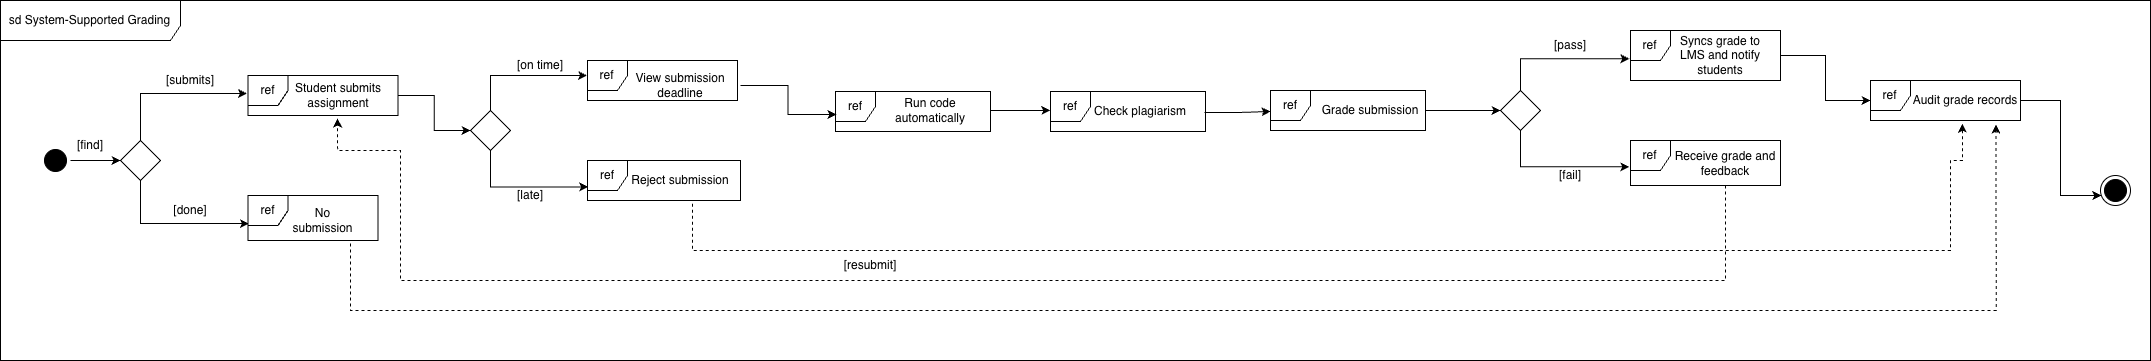

The diagram above was exported from draw.io. Its source (the exported page's mxGraphModel, read from the mxfile embedded in the PNG):
<mxGraphModel dx="1301" dy="844" grid="1" gridSize="10" guides="1" tooltips="1" connect="1" arrows="1" fold="1" page="1" pageScale="1" pageWidth="850" pageHeight="1100" math="0" shadow="0">
  <root>
    <mxCell id="0" />
    <mxCell id="1" parent="0" />
    <mxCell id="E8Da_RkJAQBLq5cIlH-D-1" parent="1" style="shape=umlFrame;whiteSpace=wrap;html=1;pointerEvents=0;width=180;height=40;" value="sd System-Supported Grading" vertex="1">
      <mxGeometry height="360" width="2150" x="250" y="130" as="geometry" />
    </mxCell>
    <mxCell id="E8Da_RkJAQBLq5cIlH-D-2" edge="1" parent="1" source="E8Da_RkJAQBLq5cIlH-D-3" style="edgeStyle=orthogonalEdgeStyle;rounded=0;orthogonalLoop=1;jettySize=auto;html=1;exitX=1;exitY=0.5;exitDx=0;exitDy=0;entryX=0;entryY=0.5;entryDx=0;entryDy=0;" target="E8Da_RkJAQBLq5cIlH-D-4">
      <mxGeometry relative="1" as="geometry" />
    </mxCell>
    <mxCell id="E8Da_RkJAQBLq5cIlH-D-3" parent="1" style="ellipse;html=1;shape=startState;fillColor=#000000;strokeColor=light-dark(#000000, #ff9090);" value="" vertex="1">
      <mxGeometry height="30" width="30" x="290" y="275" as="geometry" />
    </mxCell>
    <mxCell id="E8Da_RkJAQBLq5cIlH-D-4" parent="1" style="rhombus;whiteSpace=wrap;html=1;fontColor=#000000;fillColor=#FFFFFF;strokeColor=#000000;" value="" vertex="1">
      <mxGeometry height="40" width="40" x="370" y="270" as="geometry" />
    </mxCell>
    <mxCell id="E8Da_RkJAQBLq5cIlH-D-5" parent="1" style="text;html=1;whiteSpace=wrap;strokeColor=none;fillColor=none;align=center;verticalAlign=middle;rounded=0;" value="[find]" vertex="1">
      <mxGeometry height="30" width="60" x="310" y="260" as="geometry" />
    </mxCell>
    <mxCell id="E8Da_RkJAQBLq5cIlH-D-6" parent="1" style="shape=umlFrame;whiteSpace=wrap;html=1;pointerEvents=0;width=40;height=30;" value="ref" vertex="1">
      <mxGeometry height="40" width="150" x="497.5" y="205" as="geometry" />
    </mxCell>
    <mxCell id="E8Da_RkJAQBLq5cIlH-D-7" edge="1" parent="1" source="E8Da_RkJAQBLq5cIlH-D-8" style="edgeStyle=orthogonalEdgeStyle;rounded=0;orthogonalLoop=1;jettySize=auto;html=1;exitX=1;exitY=0.5;exitDx=0;exitDy=0;entryX=0;entryY=0.5;entryDx=0;entryDy=0;" target="E8Da_RkJAQBLq5cIlH-D-15">
      <mxGeometry relative="1" as="geometry" />
    </mxCell>
    <mxCell id="E8Da_RkJAQBLq5cIlH-D-8" parent="1" style="text;html=1;whiteSpace=wrap;strokeColor=none;fillColor=none;align=center;verticalAlign=middle;rounded=0;" value="Student submits assignment" vertex="1">
      <mxGeometry height="30" width="120" x="527.5" y="210" as="geometry" />
    </mxCell>
    <mxCell id="E8Da_RkJAQBLq5cIlH-D-9" edge="1" parent="1" source="E8Da_RkJAQBLq5cIlH-D-4" style="edgeStyle=orthogonalEdgeStyle;rounded=0;orthogonalLoop=1;jettySize=auto;html=1;exitX=0.5;exitY=0;exitDx=0;exitDy=0;entryX=-0.007;entryY=0.45;entryDx=0;entryDy=0;entryPerimeter=0;" target="E8Da_RkJAQBLq5cIlH-D-6">
      <mxGeometry relative="1" as="geometry" />
    </mxCell>
    <mxCell id="E8Da_RkJAQBLq5cIlH-D-10" parent="1" style="text;html=1;whiteSpace=wrap;strokeColor=none;fillColor=none;align=center;verticalAlign=middle;rounded=0;" value="[submits&lt;span style=&quot;background-color: transparent; color: light-dark(rgb(0, 0, 0), rgb(255, 255, 255));&quot;&gt;]&lt;/span&gt;" vertex="1">
      <mxGeometry height="30" width="60" x="410" y="195" as="geometry" />
    </mxCell>
    <mxCell id="E8Da_RkJAQBLq5cIlH-D-11" parent="1" style="shape=umlFrame;whiteSpace=wrap;html=1;pointerEvents=0;width=40;height=30;" value="ref" vertex="1">
      <mxGeometry height="45" width="130" x="497.5" y="325" as="geometry" />
    </mxCell>
    <mxCell id="E8Da_RkJAQBLq5cIlH-D-12" parent="1" style="text;html=1;whiteSpace=wrap;strokeColor=none;fillColor=none;align=center;verticalAlign=middle;rounded=0;" value="No submission" vertex="1">
      <mxGeometry height="30" width="65" x="540" y="335" as="geometry" />
    </mxCell>
    <mxCell id="E8Da_RkJAQBLq5cIlH-D-13" edge="1" parent="1" source="E8Da_RkJAQBLq5cIlH-D-4" style="edgeStyle=orthogonalEdgeStyle;rounded=0;orthogonalLoop=1;jettySize=auto;html=1;exitX=0.5;exitY=1;exitDx=0;exitDy=0;entryX=0.008;entryY=0.625;entryDx=0;entryDy=0;entryPerimeter=0;" target="E8Da_RkJAQBLq5cIlH-D-11">
      <mxGeometry relative="1" as="geometry" />
    </mxCell>
    <mxCell id="E8Da_RkJAQBLq5cIlH-D-14" parent="1" style="text;html=1;whiteSpace=wrap;strokeColor=none;fillColor=none;align=center;verticalAlign=middle;rounded=0;" value="[done]" vertex="1">
      <mxGeometry height="30" width="90" x="395" y="325" as="geometry" />
    </mxCell>
    <mxCell id="E8Da_RkJAQBLq5cIlH-D-15" parent="1" style="rhombus;whiteSpace=wrap;html=1;fontColor=#000000;fillColor=#FFFFFF;strokeColor=#000000;" value="" vertex="1">
      <mxGeometry height="40" width="40" x="720" y="240" as="geometry" />
    </mxCell>
    <mxCell id="E8Da_RkJAQBLq5cIlH-D-16" parent="1" style="shape=umlFrame;whiteSpace=wrap;html=1;pointerEvents=0;width=40;height=30;" value="ref" vertex="1">
      <mxGeometry height="40" width="150" x="837" y="190" as="geometry" />
    </mxCell>
    <mxCell id="E8Da_RkJAQBLq5cIlH-D-17" parent="1" style="shape=umlFrame;whiteSpace=wrap;html=1;pointerEvents=0;width=40;height=30;" value="ref" vertex="1">
      <mxGeometry height="40" width="153" x="837" y="290" as="geometry" />
    </mxCell>
    <mxCell id="E8Da_RkJAQBLq5cIlH-D-18" edge="1" parent="1" source="E8Da_RkJAQBLq5cIlH-D-15" style="edgeStyle=orthogonalEdgeStyle;rounded=0;orthogonalLoop=1;jettySize=auto;html=1;exitX=0.5;exitY=0;exitDx=0;exitDy=0;entryX=-0.003;entryY=0.375;entryDx=0;entryDy=0;entryPerimeter=0;" target="E8Da_RkJAQBLq5cIlH-D-16">
      <mxGeometry relative="1" as="geometry" />
    </mxCell>
    <mxCell id="E8Da_RkJAQBLq5cIlH-D-19" edge="1" parent="1" source="E8Da_RkJAQBLq5cIlH-D-15" style="edgeStyle=orthogonalEdgeStyle;rounded=0;orthogonalLoop=1;jettySize=auto;html=1;exitX=0.5;exitY=1;exitDx=0;exitDy=0;entryX=0.004;entryY=0.66;entryDx=0;entryDy=0;entryPerimeter=0;" target="E8Da_RkJAQBLq5cIlH-D-17">
      <mxGeometry relative="1" as="geometry" />
    </mxCell>
    <mxCell id="E8Da_RkJAQBLq5cIlH-D-20" parent="1" style="text;html=1;whiteSpace=wrap;strokeColor=none;fillColor=none;align=center;verticalAlign=middle;rounded=0;" value="[on time&lt;span style=&quot;background-color: transparent; color: light-dark(rgb(0, 0, 0), rgb(255, 255, 255));&quot;&gt;]&lt;/span&gt;" vertex="1">
      <mxGeometry height="30" width="60" x="760" y="180" as="geometry" />
    </mxCell>
    <mxCell id="E8Da_RkJAQBLq5cIlH-D-21" parent="1" style="text;html=1;whiteSpace=wrap;strokeColor=none;fillColor=none;align=center;verticalAlign=middle;rounded=0;" value="[late]" vertex="1">
      <mxGeometry height="30" width="60" x="750" y="310" as="geometry" />
    </mxCell>
    <mxCell id="E8Da_RkJAQBLq5cIlH-D-22" parent="1" style="text;html=1;whiteSpace=wrap;strokeColor=none;fillColor=none;align=center;verticalAlign=middle;rounded=0;" value="View submission deadline" vertex="1">
      <mxGeometry height="30" width="120" x="870" y="200" as="geometry" />
    </mxCell>
    <mxCell id="E8Da_RkJAQBLq5cIlH-D-23" parent="1" style="text;html=1;whiteSpace=wrap;strokeColor=none;fillColor=none;align=center;verticalAlign=middle;rounded=0;" value="Reject submission" vertex="1">
      <mxGeometry height="30" width="100" x="880" y="295" as="geometry" />
    </mxCell>
    <mxCell id="E8Da_RkJAQBLq5cIlH-D-25" parent="1" style="shape=umlFrame;whiteSpace=wrap;html=1;pointerEvents=0;width=40;height=30;" value="ref" vertex="1">
      <mxGeometry height="40" width="155" x="1085" y="221" as="geometry" />
    </mxCell>
    <mxCell id="E8Da_RkJAQBLq5cIlH-D-26" edge="1" parent="1" source="E8Da_RkJAQBLq5cIlH-D-22" style="edgeStyle=orthogonalEdgeStyle;rounded=0;orthogonalLoop=1;jettySize=auto;html=1;exitX=1;exitY=0.5;exitDx=0;exitDy=0;entryX=0.006;entryY=0.575;entryDx=0;entryDy=0;entryPerimeter=0;" target="E8Da_RkJAQBLq5cIlH-D-25">
      <mxGeometry relative="1" as="geometry" />
    </mxCell>
    <mxCell id="E8Da_RkJAQBLq5cIlH-D-27" parent="1" style="text;html=1;whiteSpace=wrap;strokeColor=none;fillColor=none;align=center;verticalAlign=middle;rounded=0;" value="Run code automatically" vertex="1">
      <mxGeometry height="30" width="100" x="1130" y="225" as="geometry" />
    </mxCell>
    <mxCell id="E8Da_RkJAQBLq5cIlH-D-28" edge="1" parent="1" source="E8Da_RkJAQBLq5cIlH-D-29" style="edgeStyle=orthogonalEdgeStyle;rounded=0;orthogonalLoop=1;jettySize=auto;html=1;" target="E8Da_RkJAQBLq5cIlH-D-38" value="">
      <mxGeometry relative="1" as="geometry" />
    </mxCell>
    <mxCell id="E8Da_RkJAQBLq5cIlH-D-29" parent="1" style="shape=umlFrame;whiteSpace=wrap;html=1;pointerEvents=0;width=40;height=30;" value="ref" vertex="1">
      <mxGeometry height="50" width="150" x="1880" y="160" as="geometry" />
    </mxCell>
    <mxCell id="E8Da_RkJAQBLq5cIlH-D-30" parent="1" style="rhombus;whiteSpace=wrap;html=1;fontColor=#000000;fillColor=#FFFFFF;strokeColor=#000000;" value="" vertex="1">
      <mxGeometry height="40" width="40" x="1750" y="220" as="geometry" />
    </mxCell>
    <mxCell id="E8Da_RkJAQBLq5cIlH-D-31" parent="1" style="text;html=1;whiteSpace=wrap;strokeColor=none;fillColor=none;align=center;verticalAlign=middle;rounded=0;" value="Syncs grade to LMS and notify students" vertex="1">
      <mxGeometry height="30" width="100" x="1920" y="170" as="geometry" />
    </mxCell>
    <mxCell id="E8Da_RkJAQBLq5cIlH-D-32" edge="1" parent="1" source="E8Da_RkJAQBLq5cIlH-D-30" style="edgeStyle=orthogonalEdgeStyle;rounded=0;orthogonalLoop=1;jettySize=auto;html=1;exitX=0.5;exitY=0;exitDx=0;exitDy=0;entryX=-0.007;entryY=0.565;entryDx=0;entryDy=0;entryPerimeter=0;" target="E8Da_RkJAQBLq5cIlH-D-29">
      <mxGeometry relative="1" as="geometry" />
    </mxCell>
    <mxCell id="E8Da_RkJAQBLq5cIlH-D-33" parent="1" style="text;html=1;whiteSpace=wrap;strokeColor=none;fillColor=none;align=center;verticalAlign=middle;rounded=0;" value="[pass]" vertex="1">
      <mxGeometry height="30" width="60" x="1790" y="160" as="geometry" />
    </mxCell>
    <mxCell id="E8Da_RkJAQBLq5cIlH-D-34" parent="1" style="shape=umlFrame;whiteSpace=wrap;html=1;pointerEvents=0;width=40;height=30;" value="ref" vertex="1">
      <mxGeometry height="45" width="150" x="1880" y="270" as="geometry" />
    </mxCell>
    <mxCell id="E8Da_RkJAQBLq5cIlH-D-35" parent="1" style="text;html=1;whiteSpace=wrap;strokeColor=none;fillColor=none;align=center;verticalAlign=middle;rounded=0;" value="Receive grade and feedback" vertex="1">
      <mxGeometry height="45" width="130" x="1910" y="270" as="geometry" />
    </mxCell>
    <mxCell id="E8Da_RkJAQBLq5cIlH-D-36" edge="1" parent="1" source="E8Da_RkJAQBLq5cIlH-D-30" style="edgeStyle=orthogonalEdgeStyle;rounded=0;orthogonalLoop=1;jettySize=auto;html=1;exitX=0.5;exitY=1;exitDx=0;exitDy=0;entryX=-0.007;entryY=0.585;entryDx=0;entryDy=0;entryPerimeter=0;" target="E8Da_RkJAQBLq5cIlH-D-34">
      <mxGeometry relative="1" as="geometry" />
    </mxCell>
    <mxCell id="E8Da_RkJAQBLq5cIlH-D-37" parent="1" style="text;html=1;whiteSpace=wrap;strokeColor=none;fillColor=none;align=center;verticalAlign=middle;rounded=0;" value="[fail&lt;span style=&quot;background-color: transparent; color: light-dark(rgb(0, 0, 0), rgb(255, 255, 255));&quot;&gt;]&lt;/span&gt;" vertex="1">
      <mxGeometry height="30" width="60" x="1790" y="290" as="geometry" />
    </mxCell>
    <mxCell id="E8Da_RkJAQBLq5cIlH-D-38" parent="1" style="shape=umlFrame;whiteSpace=wrap;html=1;pointerEvents=0;width=40;height=30;" value="ref" vertex="1">
      <mxGeometry height="40" width="150" x="2120" y="210" as="geometry" />
    </mxCell>
    <mxCell id="E8Da_RkJAQBLq5cIlH-D-39" edge="1" parent="1" source="E8Da_RkJAQBLq5cIlH-D-40" style="edgeStyle=orthogonalEdgeStyle;rounded=0;orthogonalLoop=1;jettySize=auto;html=1;" target="E8Da_RkJAQBLq5cIlH-D-41" value="">
      <mxGeometry relative="1" as="geometry">
        <Array as="points">
          <mxPoint x="2310" y="230" />
          <mxPoint x="2310" y="325" />
        </Array>
      </mxGeometry>
    </mxCell>
    <mxCell id="E8Da_RkJAQBLq5cIlH-D-40" parent="1" style="text;html=1;whiteSpace=wrap;strokeColor=none;fillColor=none;align=center;verticalAlign=middle;rounded=0;" value="Audit grade records" vertex="1">
      <mxGeometry height="30" width="110" x="2160" y="215" as="geometry" />
    </mxCell>
    <mxCell id="E8Da_RkJAQBLq5cIlH-D-41" parent="1" style="ellipse;html=1;shape=endState;fillColor=#000000;strokeColor=#000000;" value="" vertex="1">
      <mxGeometry height="30" width="30" x="2350" y="305" as="geometry" />
    </mxCell>
    <mxCell id="E8Da_RkJAQBLq5cIlH-D-42" edge="1" parent="1" source="E8Da_RkJAQBLq5cIlH-D-17" style="edgeStyle=orthogonalEdgeStyle;rounded=0;orthogonalLoop=1;jettySize=auto;html=1;entryX=0.613;entryY=1.081;entryDx=0;entryDy=0;entryPerimeter=0;exitX=0.686;exitY=1.081;exitDx=0;exitDy=0;exitPerimeter=0;dashed=1;" target="E8Da_RkJAQBLq5cIlH-D-38">
      <mxGeometry relative="1" as="geometry">
        <Array as="points">
          <mxPoint x="942" y="380" />
          <mxPoint x="2200" y="380" />
          <mxPoint x="2200" y="290" />
          <mxPoint x="2212" y="290" />
        </Array>
      </mxGeometry>
    </mxCell>
    <mxCell id="E8Da_RkJAQBLq5cIlH-D-43" parent="1" style="text;html=1;whiteSpace=wrap;strokeColor=none;fillColor=none;align=center;verticalAlign=middle;rounded=0;" value="[resubmit]" vertex="1">
      <mxGeometry height="30" width="60" x="1090" y="380" as="geometry" />
    </mxCell>
    <mxCell id="E8Da_RkJAQBLq5cIlH-D-44" edge="1" parent="1" source="E8Da_RkJAQBLq5cIlH-D-35" style="edgeStyle=orthogonalEdgeStyle;rounded=0;orthogonalLoop=1;jettySize=auto;html=1;dashed=1;exitX=0.5;exitY=1;exitDx=0;exitDy=0;entryX=0.597;entryY=1.075;entryDx=0;entryDy=0;entryPerimeter=0;" target="E8Da_RkJAQBLq5cIlH-D-6">
      <mxGeometry relative="1" as="geometry">
        <Array as="points">
          <mxPoint x="1975" y="410" />
          <mxPoint x="650" y="410" />
          <mxPoint x="650" y="280" />
          <mxPoint x="587" y="280" />
        </Array>
        <mxPoint x="1500" y="340" as="sourcePoint" />
        <mxPoint x="588" y="260" as="targetPoint" />
      </mxGeometry>
    </mxCell>
    <mxCell id="E8Da_RkJAQBLq5cIlH-D-45" edge="1" parent="1" style="edgeStyle=orthogonalEdgeStyle;rounded=0;orthogonalLoop=1;jettySize=auto;html=1;entryX=0.837;entryY=1.104;entryDx=0;entryDy=0;entryPerimeter=0;dashed=1;" target="E8Da_RkJAQBLq5cIlH-D-38">
      <mxGeometry relative="1" as="geometry">
        <Array as="points">
          <mxPoint x="600" y="373" />
          <mxPoint x="600" y="440" />
          <mxPoint x="1776" y="440" />
        </Array>
        <mxPoint x="600" y="373" as="sourcePoint" />
      </mxGeometry>
    </mxCell>
    <mxCell id="E8Da_RkJAQBLq5cIlH-D-46" parent="1" style="shape=umlFrame;whiteSpace=wrap;html=1;pointerEvents=0;width=40;height=30;" value="ref" vertex="1">
      <mxGeometry height="40" width="155" x="1300" y="221" as="geometry" />
    </mxCell>
    <mxCell id="E8Da_RkJAQBLq5cIlH-D-47" parent="1" style="text;html=1;whiteSpace=wrap;strokeColor=none;fillColor=none;align=center;verticalAlign=middle;rounded=0;" value="Check plagiarism" vertex="1">
      <mxGeometry height="30" width="100" x="1340" y="226" as="geometry" />
    </mxCell>
    <mxCell id="E8Da_RkJAQBLq5cIlH-D-53" edge="1" parent="1" source="E8Da_RkJAQBLq5cIlH-D-48" style="edgeStyle=orthogonalEdgeStyle;rounded=0;orthogonalLoop=1;jettySize=auto;html=1;entryX=0;entryY=0.5;entryDx=0;entryDy=0;" target="E8Da_RkJAQBLq5cIlH-D-30">
      <mxGeometry relative="1" as="geometry" />
    </mxCell>
    <mxCell id="E8Da_RkJAQBLq5cIlH-D-48" parent="1" style="shape=umlFrame;whiteSpace=wrap;html=1;pointerEvents=0;width=40;height=30;" value="ref" vertex="1">
      <mxGeometry height="40" width="155" x="1520" y="220" as="geometry" />
    </mxCell>
    <mxCell id="E8Da_RkJAQBLq5cIlH-D-49" parent="1" style="text;html=1;whiteSpace=wrap;strokeColor=none;fillColor=none;align=center;verticalAlign=middle;rounded=0;" value="Grade submission" vertex="1">
      <mxGeometry height="30" width="100" x="1570" y="225" as="geometry" />
    </mxCell>
    <mxCell id="E8Da_RkJAQBLq5cIlH-D-50" edge="1" parent="1" style="edgeStyle=orthogonalEdgeStyle;rounded=0;orthogonalLoop=1;jettySize=auto;html=1;entryX=-0.001;entryY=0.475;entryDx=0;entryDy=0;entryPerimeter=0;" target="E8Da_RkJAQBLq5cIlH-D-46">
      <mxGeometry relative="1" as="geometry">
        <mxPoint x="1240" y="240" as="sourcePoint" />
        <mxPoint x="1290" y="240" as="targetPoint" />
      </mxGeometry>
    </mxCell>
    <mxCell id="E8Da_RkJAQBLq5cIlH-D-52" edge="1" parent="1" source="E8Da_RkJAQBLq5cIlH-D-46" style="edgeStyle=orthogonalEdgeStyle;rounded=0;orthogonalLoop=1;jettySize=auto;html=1;exitX=0.994;exitY=0.525;exitDx=0;exitDy=0;exitPerimeter=0;">
      <mxGeometry relative="1" as="geometry">
        <mxPoint x="1460" y="240" as="sourcePoint" />
        <mxPoint x="1520" y="241" as="targetPoint" />
      </mxGeometry>
    </mxCell>
  </root>
</mxGraphModel>